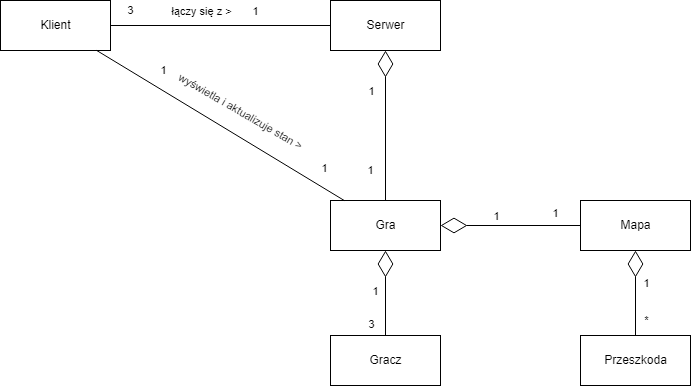

The diagram above was exported from draw.io. Its source (the exported page's mxGraphModel, read from the mxfile embedded in the PNG):
<mxGraphModel dx="1393" dy="797" grid="1" gridSize="10" guides="1" tooltips="1" connect="1" arrows="1" fold="1" page="1" pageScale="1" pageWidth="827" pageHeight="1169" math="0" shadow="0">
  <root>
    <mxCell id="0" />
    <mxCell id="1" parent="0" />
    <mxCell id="2_vqM78m3LMWI2p7WE-b-1" value="Klient" style="html=1;" parent="1" vertex="1">
      <mxGeometry x="40" y="250" width="110" height="50" as="geometry" />
    </mxCell>
    <mxCell id="2_vqM78m3LMWI2p7WE-b-2" value="Serwer" style="html=1;" parent="1" vertex="1">
      <mxGeometry x="370" y="250" width="110" height="50" as="geometry" />
    </mxCell>
    <mxCell id="2_vqM78m3LMWI2p7WE-b-3" value="Gra" style="html=1;" parent="1" vertex="1">
      <mxGeometry x="370" y="450" width="110" height="50" as="geometry" />
    </mxCell>
    <mxCell id="2_vqM78m3LMWI2p7WE-b-4" value="Mapa" style="html=1;" parent="1" vertex="1">
      <mxGeometry x="620" y="450" width="110" height="50" as="geometry" />
    </mxCell>
    <mxCell id="2_vqM78m3LMWI2p7WE-b-5" value="Przeszkoda" style="html=1;" parent="1" vertex="1">
      <mxGeometry x="620" y="585" width="110" height="50" as="geometry" />
    </mxCell>
    <mxCell id="2_vqM78m3LMWI2p7WE-b-6" value="Gracz" style="html=1;" parent="1" vertex="1">
      <mxGeometry x="370" y="585" width="110" height="50" as="geometry" />
    </mxCell>
    <mxCell id="2_vqM78m3LMWI2p7WE-b-8" value="3" style="endArrow=none;endFill=0;endSize=24;html=1;rounded=0;" parent="1" source="2_vqM78m3LMWI2p7WE-b-1" target="2_vqM78m3LMWI2p7WE-b-2" edge="1">
      <mxGeometry x="-0.8182" y="15" width="160" relative="1" as="geometry">
        <mxPoint x="220" y="360" as="sourcePoint" />
        <mxPoint x="380" y="360" as="targetPoint" />
        <mxPoint as="offset" />
      </mxGeometry>
    </mxCell>
    <mxCell id="2_vqM78m3LMWI2p7WE-b-9" value="1" style="edgeLabel;html=1;align=center;verticalAlign=middle;resizable=0;points=[];" parent="2_vqM78m3LMWI2p7WE-b-8" vertex="1" connectable="0">
      <mxGeometry x="0.3455" y="-1" relative="1" as="geometry">
        <mxPoint x="-4" y="-16" as="offset" />
      </mxGeometry>
    </mxCell>
    <mxCell id="fCBxT3ghnosQ56jgMeeP-5" value="łączy się z &amp;gt;" style="edgeLabel;html=1;align=center;verticalAlign=middle;resizable=0;points=[];" parent="2_vqM78m3LMWI2p7WE-b-8" vertex="1" connectable="0">
      <mxGeometry x="-0.1364" y="3" relative="1" as="geometry">
        <mxPoint x="-5" y="-12" as="offset" />
      </mxGeometry>
    </mxCell>
    <mxCell id="2_vqM78m3LMWI2p7WE-b-10" value="1" style="endArrow=diamondThin;endFill=0;endSize=24;html=1;rounded=0;" parent="1" source="2_vqM78m3LMWI2p7WE-b-3" target="2_vqM78m3LMWI2p7WE-b-2" edge="1">
      <mxGeometry x="-0.6" y="15" width="160" relative="1" as="geometry">
        <mxPoint x="420" y="444.5" as="sourcePoint" />
        <mxPoint x="530" y="444.5" as="targetPoint" />
        <mxPoint as="offset" />
      </mxGeometry>
    </mxCell>
    <mxCell id="2_vqM78m3LMWI2p7WE-b-11" value="1" style="edgeLabel;html=1;align=center;verticalAlign=middle;resizable=0;points=[];" parent="2_vqM78m3LMWI2p7WE-b-10" vertex="1" connectable="0">
      <mxGeometry x="0.3455" y="-1" relative="1" as="geometry">
        <mxPoint x="-16" y="-9" as="offset" />
      </mxGeometry>
    </mxCell>
    <mxCell id="2_vqM78m3LMWI2p7WE-b-12" value="1" style="endArrow=diamondThin;endFill=0;endSize=24;html=1;rounded=0;" parent="1" source="2_vqM78m3LMWI2p7WE-b-4" target="2_vqM78m3LMWI2p7WE-b-3" edge="1">
      <mxGeometry x="-0.6516" y="-12" width="160" relative="1" as="geometry">
        <mxPoint x="750" y="280" as="sourcePoint" />
        <mxPoint x="490" y="285" as="targetPoint" />
        <mxPoint x="-1" as="offset" />
      </mxGeometry>
    </mxCell>
    <mxCell id="2_vqM78m3LMWI2p7WE-b-13" value="1" style="edgeLabel;html=1;align=center;verticalAlign=middle;resizable=0;points=[];" parent="2_vqM78m3LMWI2p7WE-b-12" vertex="1" connectable="0">
      <mxGeometry x="0.3455" y="-1" relative="1" as="geometry">
        <mxPoint x="9" y="-9" as="offset" />
      </mxGeometry>
    </mxCell>
    <mxCell id="2_vqM78m3LMWI2p7WE-b-14" value="*" style="endArrow=diamondThin;endFill=0;endSize=24;html=1;rounded=0;" parent="1" source="2_vqM78m3LMWI2p7WE-b-5" target="2_vqM78m3LMWI2p7WE-b-4" edge="1">
      <mxGeometry x="-0.6516" y="-12" width="160" relative="1" as="geometry">
        <mxPoint x="770" y="480" as="sourcePoint" />
        <mxPoint x="760.0036363636362" y="520" as="targetPoint" />
        <mxPoint x="-1" as="offset" />
      </mxGeometry>
    </mxCell>
    <mxCell id="2_vqM78m3LMWI2p7WE-b-15" value="1" style="edgeLabel;html=1;align=center;verticalAlign=middle;resizable=0;points=[];" parent="2_vqM78m3LMWI2p7WE-b-14" vertex="1" connectable="0">
      <mxGeometry x="0.3455" y="-1" relative="1" as="geometry">
        <mxPoint x="9" y="4" as="offset" />
      </mxGeometry>
    </mxCell>
    <mxCell id="2_vqM78m3LMWI2p7WE-b-16" value="3" style="endArrow=diamondThin;endFill=0;endSize=24;html=1;rounded=0;" parent="1" source="2_vqM78m3LMWI2p7WE-b-6" target="2_vqM78m3LMWI2p7WE-b-3" edge="1">
      <mxGeometry x="-0.75" y="14" width="160" relative="1" as="geometry">
        <mxPoint x="270" y="285" as="sourcePoint" />
        <mxPoint x="380" y="285" as="targetPoint" />
        <mxPoint as="offset" />
      </mxGeometry>
    </mxCell>
    <mxCell id="2_vqM78m3LMWI2p7WE-b-17" value="1" style="edgeLabel;html=1;align=center;verticalAlign=middle;resizable=0;points=[];" parent="2_vqM78m3LMWI2p7WE-b-16" vertex="1" connectable="0">
      <mxGeometry x="0.3455" y="-1" relative="1" as="geometry">
        <mxPoint x="-12" y="12" as="offset" />
      </mxGeometry>
    </mxCell>
    <mxCell id="fCBxT3ghnosQ56jgMeeP-1" value="1" style="endArrow=none;endFill=0;endSize=24;html=1;rounded=0;" parent="1" source="2_vqM78m3LMWI2p7WE-b-3" target="2_vqM78m3LMWI2p7WE-b-1" edge="1">
      <mxGeometry x="-0.7692" y="-17" width="160" relative="1" as="geometry">
        <mxPoint x="150" y="520" as="sourcePoint" />
        <mxPoint x="150" y="370" as="targetPoint" />
        <mxPoint as="offset" />
      </mxGeometry>
    </mxCell>
    <mxCell id="fCBxT3ghnosQ56jgMeeP-3" value="1" style="edgeLabel;html=1;align=center;verticalAlign=middle;resizable=0;points=[];" parent="fCBxT3ghnosQ56jgMeeP-1" vertex="1" connectable="0">
      <mxGeometry x="0.4754" y="-2" relative="1" as="geometry">
        <mxPoint y="-18" as="offset" />
      </mxGeometry>
    </mxCell>
    <mxCell id="fCBxT3ghnosQ56jgMeeP-4" value="wyświetla i aktualizuje stan &amp;gt;" style="edgeLabel;html=1;align=center;verticalAlign=middle;resizable=0;points=[];rotation=30;fontFamily=Arial;" parent="fCBxT3ghnosQ56jgMeeP-1" vertex="1" connectable="0">
      <mxGeometry x="-0.3222" y="4" relative="1" as="geometry">
        <mxPoint x="-18" y="-42" as="offset" />
      </mxGeometry>
    </mxCell>
  </root>
</mxGraphModel>